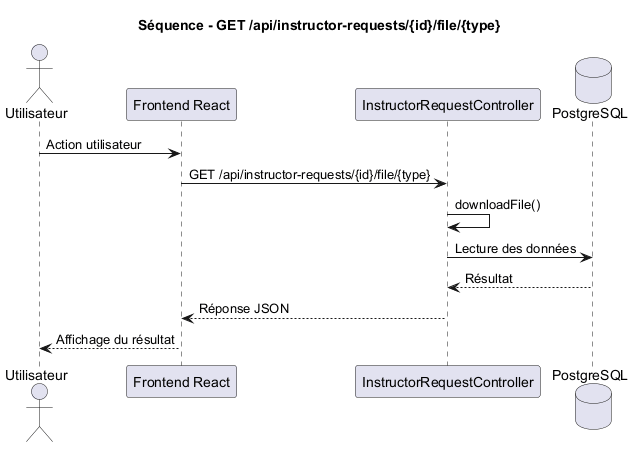

The diagram above was rendered by PlantUML. Its source (embedded in the PNG):
@startuml
title Séquence - GET /api/instructor-requests/{id}/file/{type}

actor Utilisateur
participant "Frontend React" as Frontend
participant "InstructorRequestController" as Controller
database "PostgreSQL" as DB

Utilisateur -> Frontend : Action utilisateur
Frontend -> Controller : GET /api/instructor-requests/{id}/file/{type}
Controller -> Controller : downloadFile()
Controller -> DB : Lecture des données
DB --> Controller : Résultat
Controller --> Frontend : Réponse JSON
Frontend --> Utilisateur : Affichage du résultat

@enduml